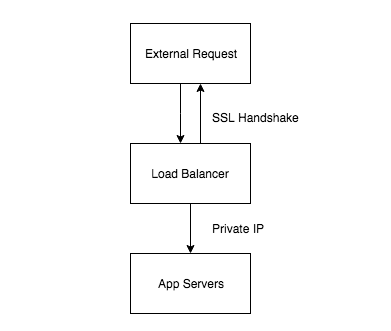

The diagram above was exported from draw.io. Its source (the exported page's mxGraphModel, read from the mxfile embedded in the PNG):
<mxGraphModel dx="786" dy="499" grid="1" gridSize="10" guides="1" tooltips="1" connect="1" arrows="1" fold="1" page="1" pageScale="1" pageWidth="827" pageHeight="1169" math="0" shadow="0">
  <root>
    <mxCell id="0" />
    <mxCell id="1" parent="0" />
    <mxCell id="2" value="" style="rounded=0;whiteSpace=wrap;html=1;strokeColor=#FFFFFF;" vertex="1" parent="1">
      <mxGeometry x="590" y="242" width="390" height="330" as="geometry" />
    </mxCell>
    <mxCell id="3" value="" style="edgeStyle=orthogonalEdgeStyle;rounded=0;orthogonalLoop=1;jettySize=auto;html=1;" edge="1" source="5" target="4" parent="1">
      <mxGeometry relative="1" as="geometry">
        <Array as="points">
          <mxPoint x="770" y="355" />
          <mxPoint x="770" y="355" />
        </Array>
      </mxGeometry>
    </mxCell>
    <mxCell id="4" value="Load Balancer" style="rounded=0;whiteSpace=wrap;html=1;align=center;" vertex="1" parent="1">
      <mxGeometry x="720" y="385" width="120" height="60" as="geometry" />
    </mxCell>
    <mxCell id="5" value="External Request" style="rounded=0;whiteSpace=wrap;html=1;align=center;" vertex="1" parent="1">
      <mxGeometry x="720" y="265" width="120" height="60" as="geometry" />
    </mxCell>
    <mxCell id="6" value="" style="edgeStyle=orthogonalEdgeStyle;rounded=0;orthogonalLoop=1;jettySize=auto;html=1;" edge="1" source="4" target="7" parent="1">
      <mxGeometry relative="1" as="geometry" />
    </mxCell>
    <mxCell id="7" value="&lt;span style=&quot;white-space: normal&quot;&gt;App Servers&lt;/span&gt;" style="rounded=0;whiteSpace=wrap;html=1;align=center;" vertex="1" parent="1">
      <mxGeometry x="720" y="495" width="120" height="60" as="geometry" />
    </mxCell>
    <mxCell id="8" value="" style="edgeStyle=orthogonalEdgeStyle;rounded=0;orthogonalLoop=1;jettySize=auto;html=1;" edge="1" parent="1">
      <mxGeometry relative="1" as="geometry">
        <mxPoint x="790" y="385" as="sourcePoint" />
        <mxPoint x="790" y="325" as="targetPoint" />
      </mxGeometry>
    </mxCell>
    <mxCell id="9" value="SSL Handshake" style="text;html=1;strokeColor=none;fillColor=none;align=left;verticalAlign=middle;whiteSpace=wrap;rounded=0;" vertex="1" parent="1">
      <mxGeometry x="800" y="349" width="108" height="20" as="geometry" />
    </mxCell>
    <mxCell id="10" value="Private IP" style="text;html=1;strokeColor=none;fillColor=none;align=left;verticalAlign=middle;whiteSpace=wrap;rounded=0;" vertex="1" parent="1">
      <mxGeometry x="800" y="460" width="108" height="20" as="geometry" />
    </mxCell>
  </root>
</mxGraphModel>